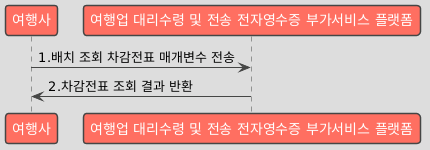

The diagram above was rendered by PlantUML. Its source (embedded in the PNG):
@startuml
!theme toy

participant "여행사" as Business
participant "여행업 대리수령 및 전송 전자영수증 부가서비스 플랫폼" as Platform

Business -> Platform : 1.배치 조회 차감전표 매개변수 전송
Platform -> Business : 2.차감전표 조회 결과 반환
@enduml